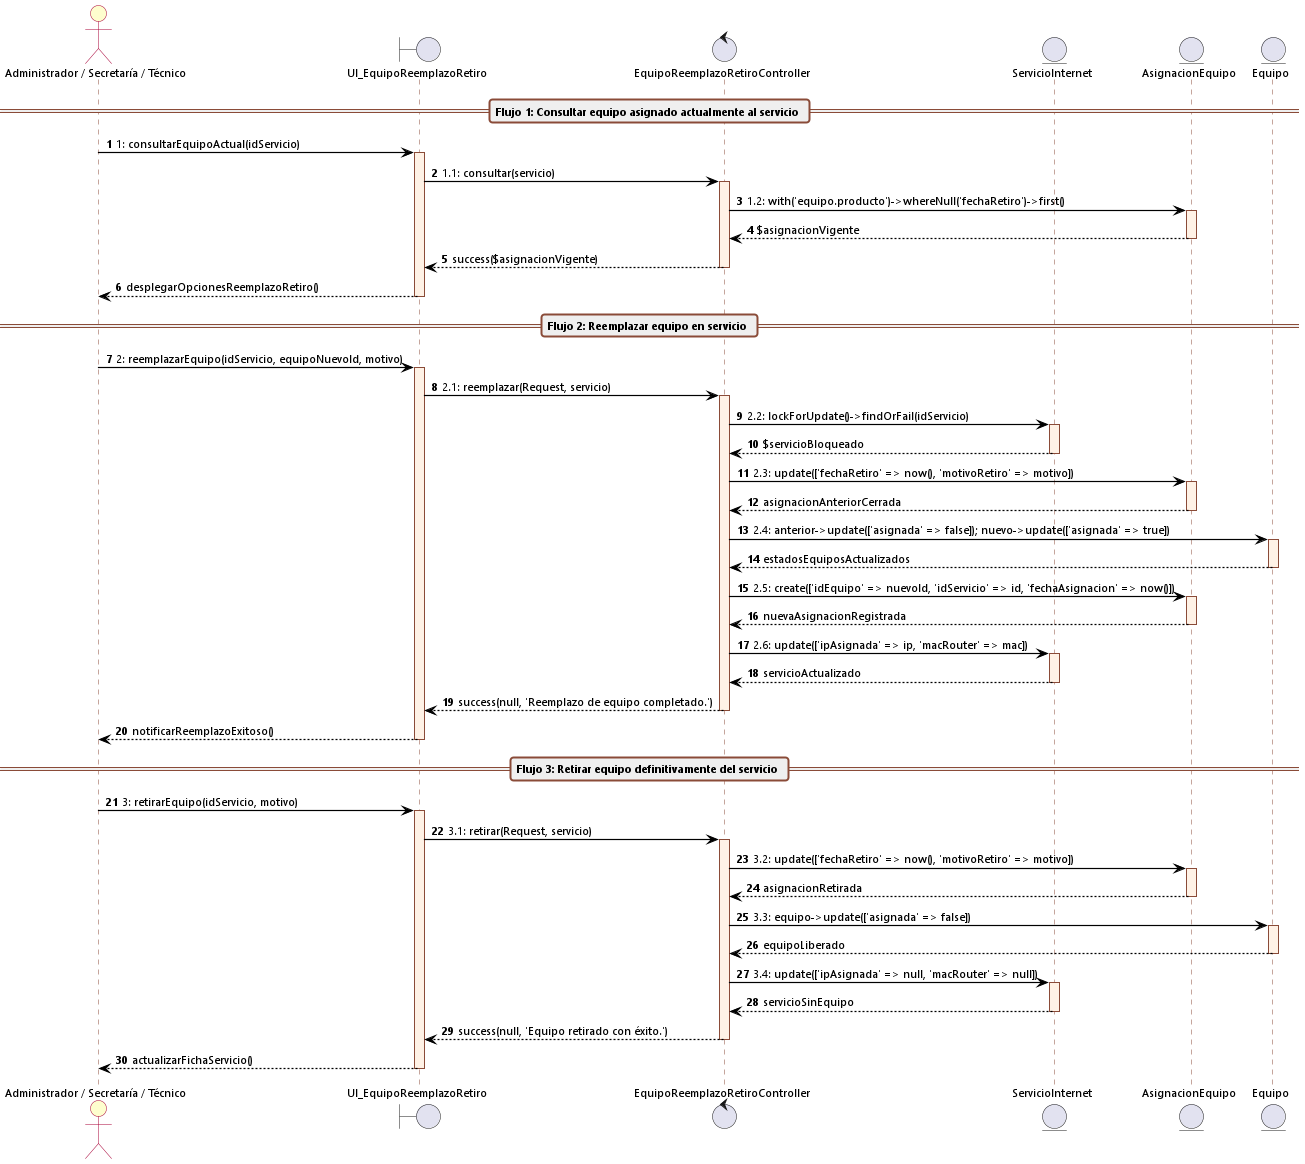

The diagram above was rendered by PlantUML. Its source (embedded in the PNG):
@startuml cu20_secuencia_reemplazar_retirar_equipo
autonumber
skinparam backgroundColor white
skinparam defaultFontName "Segoe UI"
skinparam defaultFontSize 11
skinparam sequenceArrowThickness 1.2
skinparam roundcorner 6

skinparam sequence {
    ArrowColor black
    ActorBorderColor #A80036
    ActorBackgroundColor #FEFECE
    LifeLineBorderColor #8A4B38
    LifeLineBackgroundColor #FFF2E6
    ParticipantBorderColor #8A4B38
    ParticipantBackgroundColor #FFF2E6
    BoxBorderColor #A80036
    BoxBackgroundColor #FAFAFA
    GroupBackgroundColor #F8F9FA
    GroupBorderColor #8A4B38
    DividerBackgroundColor #EFEFEF
    DividerBorderColor #8A4B38
}

actor "Administrador / Secretaría / Técnico" as Admin
boundary UI_EquipoReemplazoRetiro
control EquipoReemplazoRetiroController
entity ServicioInternet
entity AsignacionEquipo
entity Equipo

== Flujo 1: Consultar equipo asignado actualmente al servicio ==

Admin -> UI_EquipoReemplazoRetiro: 1: consultarEquipoActual(idServicio)
activate UI_EquipoReemplazoRetiro

UI_EquipoReemplazoRetiro -> EquipoReemplazoRetiroController: 1.1: consultar(servicio)
activate EquipoReemplazoRetiroController

EquipoReemplazoRetiroController -> AsignacionEquipo: 1.2: with('equipo.producto')->whereNull('fechaRetiro')->first()
activate AsignacionEquipo
AsignacionEquipo --> EquipoReemplazoRetiroController: $asignacionVigente
deactivate AsignacionEquipo

EquipoReemplazoRetiroController --> UI_EquipoReemplazoRetiro: success($asignacionVigente)
deactivate EquipoReemplazoRetiroController

UI_EquipoReemplazoRetiro --> Admin: desplegarOpcionesReemplazoRetiro()
deactivate UI_EquipoReemplazoRetiro

== Flujo 2: Reemplazar equipo en servicio ==

Admin -> UI_EquipoReemplazoRetiro: 2: reemplazarEquipo(idServicio, equipoNuevoId, motivo)
activate UI_EquipoReemplazoRetiro

UI_EquipoReemplazoRetiro -> EquipoReemplazoRetiroController: 2.1: reemplazar(Request, servicio)
activate EquipoReemplazoRetiroController

EquipoReemplazoRetiroController -> ServicioInternet: 2.2: lockForUpdate()->findOrFail(idServicio)
activate ServicioInternet
ServicioInternet --> EquipoReemplazoRetiroController: $servicioBloqueado
deactivate ServicioInternet

EquipoReemplazoRetiroController -> AsignacionEquipo: 2.3: update(['fechaRetiro' => now(), 'motivoRetiro' => motivo])
activate AsignacionEquipo
AsignacionEquipo --> EquipoReemplazoRetiroController: asignacionAnteriorCerrada
deactivate AsignacionEquipo

EquipoReemplazoRetiroController -> Equipo: 2.4: anterior->update(['asignada' => false]); nuevo->update(['asignada' => true])
activate Equipo
Equipo --> EquipoReemplazoRetiroController: estadosEquiposActualizados
deactivate Equipo

EquipoReemplazoRetiroController -> AsignacionEquipo: 2.5: create(['idEquipo' => nuevoId, 'idServicio' => id, 'fechaAsignacion' => now()])
activate AsignacionEquipo
AsignacionEquipo --> EquipoReemplazoRetiroController: nuevaAsignacionRegistrada
deactivate AsignacionEquipo

EquipoReemplazoRetiroController -> ServicioInternet: 2.6: update(['ipAsignada' => ip, 'macRouter' => mac])
activate ServicioInternet
ServicioInternet --> EquipoReemplazoRetiroController: servicioActualizado
deactivate ServicioInternet

EquipoReemplazoRetiroController --> UI_EquipoReemplazoRetiro: success(null, 'Reemplazo de equipo completado.')
deactivate EquipoReemplazoRetiroController

UI_EquipoReemplazoRetiro --> Admin: notificarReemplazoExitoso()
deactivate UI_EquipoReemplazoRetiro

== Flujo 3: Retirar equipo definitivamente del servicio ==

Admin -> UI_EquipoReemplazoRetiro: 3: retirarEquipo(idServicio, motivo)
activate UI_EquipoReemplazoRetiro

UI_EquipoReemplazoRetiro -> EquipoReemplazoRetiroController: 3.1: retirar(Request, servicio)
activate EquipoReemplazoRetiroController

EquipoReemplazoRetiroController -> AsignacionEquipo: 3.2: update(['fechaRetiro' => now(), 'motivoRetiro' => motivo])
activate AsignacionEquipo
AsignacionEquipo --> EquipoReemplazoRetiroController: asignacionRetirada
deactivate AsignacionEquipo

EquipoReemplazoRetiroController -> Equipo: 3.3: equipo->update(['asignada' => false])
activate Equipo
Equipo --> EquipoReemplazoRetiroController: equipoLiberado
deactivate Equipo

EquipoReemplazoRetiroController -> ServicioInternet: 3.4: update(['ipAsignada' => null, 'macRouter' => null])
activate ServicioInternet
ServicioInternet --> EquipoReemplazoRetiroController: servicioSinEquipo
deactivate ServicioInternet

EquipoReemplazoRetiroController --> UI_EquipoReemplazoRetiro: success(null, 'Equipo retirado con éxito.')
deactivate EquipoReemplazoRetiroController

UI_EquipoReemplazoRetiro --> Admin: actualizarFichaServicio()
deactivate UI_EquipoReemplazoRetiro
@enduml